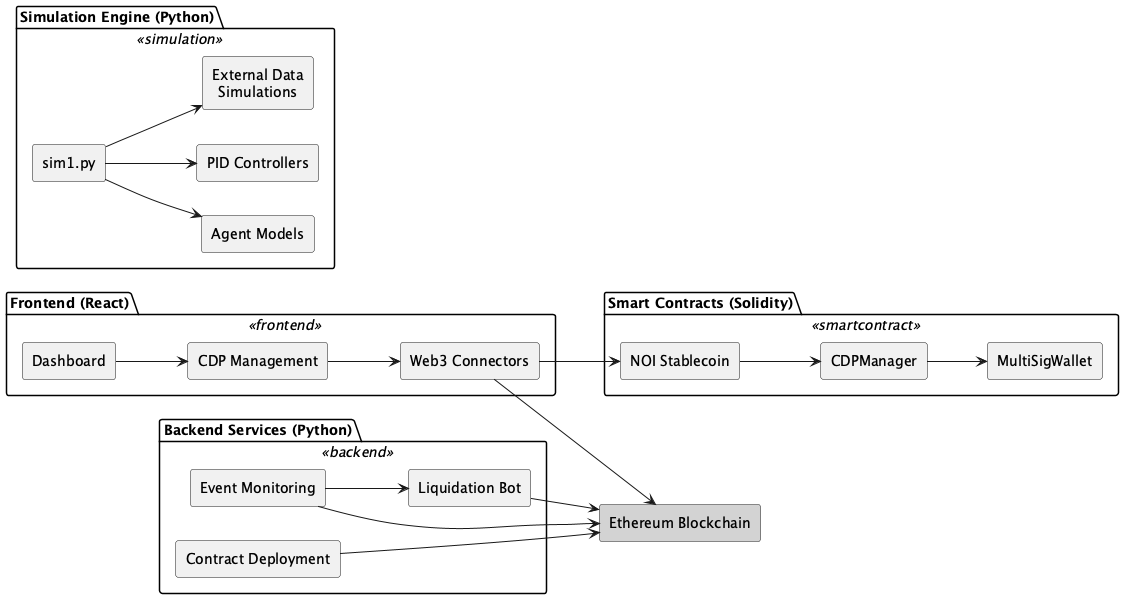

The diagram above was rendered by PlantUML. Its source (embedded in the PNG):
@startuml DecenterApps_ResistanceProtocol
left to right direction
skinparam rectangle {
  BackgroundColor<<frontend>> #d9e7fd
  BackgroundColor<<simulation>> #fff1c9
  BackgroundColor<<backend>> #d8f5d3
  BackgroundColor<<smartcontract>> #fddddd
  Style roundrect
}
skinparam defaultTextAlignment center

package "Frontend (React)" <<frontend>> {
  rectangle "Dashboard" as Dashboard
  rectangle "CDP Management" as CDPManagement
  rectangle "Web3 Connectors" as Web3Connectors
  Dashboard --> CDPManagement
  CDPManagement --> Web3Connectors
}

package "Simulation Engine (Python)" <<simulation>> {
  rectangle "sim1.py" as sim1
  rectangle "Agent Models" as AgentModels
  rectangle "PID Controllers" as PIDControllers
  rectangle "External Data\nSimulations" as ExternalData
  sim1 --> AgentModels
  sim1 --> PIDControllers
  sim1 --> ExternalData
}

package "Backend Services (Python)" <<backend>> {
  rectangle "Contract Deployment" as ContractDeployment
  rectangle "Event Monitoring" as EventMonitoring
  rectangle "Liquidation Bot" as LiquidationBot
  EventMonitoring --> LiquidationBot
}

package "Smart Contracts (Solidity)" <<smartcontract>> {
  rectangle "NOI Stablecoin" as NOIStablecoin
  rectangle "CDPManager" as CDPManager
  rectangle "MultiSigWallet" as MultiSigWallet
  NOIStablecoin --> CDPManager
  CDPManager --> MultiSigWallet
}

rectangle "Ethereum Blockchain" as Blockchain #lightgrey

Web3Connectors --> NOIStablecoin
Web3Connectors --> Blockchain

ContractDeployment --> Blockchain
EventMonitoring --> Blockchain
LiquidationBot --> Blockchain

@enduml